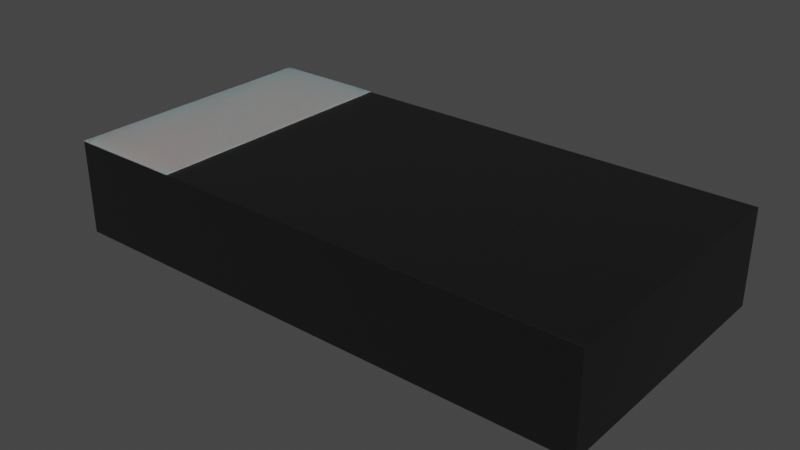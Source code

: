 # Source: D_SOD-964.blend  (saved by Blender 4.1.23; exported with 4.5.12 LTS)
import bpy
from mathutils import Matrix  # noqa: F401  (used for matrix-valued properties, if any)

bpy.ops.wm.read_factory_settings(use_empty=True)
scene = bpy.context.scene
scene.name = 'Scene'

# ---- collections
col_collection = bpy.data.collections.new('Collection'); scene.collection.children.link(col_collection)

# ---- materials (node trees are filled in below, after node groups)
mat_white_markings = bpy.data.materials.new('white_markings')
mat_white_markings.use_transparent_shadow = False
mat_white_markings.preview_render_type = 'FLAT'
mat_plastic_chip = bpy.data.materials.new('plastic_chip')
mat_plastic_chip.use_transparent_shadow = False
mat_plastic_chip.preview_render_type = 'CUBE'
mat_metal_pins = bpy.data.materials.new('metal_pins')
mat_metal_pins.use_transparent_shadow = False
mat_metal_pins.preview_render_type = 'CUBE'

# ---- material node trees
mat_white_markings.use_nodes = True; mat_white_markings.node_tree.nodes.clear()
_N = mat_white_markings.node_tree.nodes; _L = mat_white_markings.node_tree.links
n0 = _N.new('ShaderNodeOutputMaterial'); n0.name = 'Material Output'; n0.location = (300, 300)
n1 = _N.new('ShaderNodeBsdfPrincipled'); n1.name = 'Principled BSDF'; n1.location = (-34, 272)
n1.distribution = 'GGX'
n1.subsurface_method = 'BURLEY'
n1.inputs[1].default_value = 0.02
n1.inputs[2].default_value = 0.4636
n1.inputs[3].default_value = 1.4
n1.inputs[8].default_value = 1.0
n1.inputs[10].default_value = 0.3682
n1.inputs[13].default_value = 0.6591
n1.inputs[18].default_value = 0.2318
n1.inputs[20].default_value = 0.6709
n1.inputs[24].default_value = 0.1191
n1.inputs[27].default_value = (0.0, 0.0, 0.0, 1.0)
n1.inputs[28].default_value = 1.0
n2 = _N.new('ShaderNodeMapping'); n2.name = 'Mapping'; n2.location = (-1010, 265)
n2.inputs[3].default_value = (3.0, 1.0, 1.0)
n3 = _N.new('ShaderNodeTexCoord'); n3.name = 'Texture Coordinate'; n3.location = (-1250, 180)
n4 = _N.new('ShaderNodeBump'); n4.name = 'Bump'; n4.location = (-376, -99)
n4.inputs[0].default_value = 0.05
n4.inputs[1].default_value = 1.0
n4.inputs[2].default_value = 1.0
n5 = _N.new('ShaderNodeTexNoise'); n5.name = 'Noise Texture'; n5.location = (-662, 176)
n5.inputs[2].default_value = 88.0
n5.inputs[3].default_value = 10.8
n5.inputs[4].default_value = 0.9167
n5.inputs[8].default_value = 1.6
n6 = _N.new('ShaderNodeValToRGB'); n6.name = 'ColorRamp'; n6.location = (-354, 186)
while len(n6.color_ramp.elements) > 1: n6.color_ramp.elements.remove(n6.color_ramp.elements[-1])
n6.color_ramp.elements[0].position = 0.0; n6.color_ramp.elements[0].color = (0.2596, 0.2596, 0.2596, 1.0)
_e = n6.color_ramp.elements.new(1.0); _e.color = (0.6303, 0.6303, 0.6303, 1.0)
n7 = _N.new('ShaderNodeMix'); n7.name = 'Mix'; n7.location = (-204, 152)
n7.data_type = 'RGBA'
n7.inputs[0].default_value = 0.3682
n7.inputs[7].default_value = (0.2525, 0.2525, 0.2525, 1.0)
_L.new(n5.outputs[0], n6.inputs[0])
_L.new(n1.outputs[0], n0.inputs[0])
_L.new(n3.outputs[2], n2.inputs[0])
_L.new(n2.outputs[0], n5.inputs[0])
_L.new(n5.outputs[0], n4.inputs[3])
_L.new(n4.outputs[0], n1.inputs[5])
_L.new(n6.outputs[0], n7.inputs[6])
_L.new(n7.outputs[2], n1.inputs[0])
n0.is_active_output = True
mat_plastic_chip.use_nodes = True; mat_plastic_chip.node_tree.nodes.clear()
_N = mat_plastic_chip.node_tree.nodes; _L = mat_plastic_chip.node_tree.links
n0 = _N.new('ShaderNodeBsdfPrincipled'); n0.name = 'Principled BSDF'; n0.location = (10, 300)
n0.distribution = 'GGX'
n0.subsurface_method = 'BURLEY'
n0.inputs[0].default_value = (0.009312, 0.009312, 0.009312, 1.0)
n0.inputs[1].default_value = 0.1372
n0.inputs[2].default_value = 0.3706
n0.inputs[3].default_value = 1.45
n0.inputs[27].default_value = (0.0, 0.0, 0.0, 1.0)
n0.inputs[28].default_value = 1.0
n1 = _N.new('ShaderNodeOutputMaterial'); n1.name = 'Material Output'; n1.location = (300, 300)
n2 = _N.new('ShaderNodeTexNoise'); n2.name = 'Noise Texture'; n2.location = (-893, 54)
n2.inputs[2].default_value = 200.0
n2.inputs[3].default_value = 3.6
n2.inputs[4].default_value = 0.8375
n3 = _N.new('ShaderNodeBump'); n3.name = 'Bump'; n3.location = (-604, -53)
n3.inputs[0].default_value = 0.08
n3.inputs[1].default_value = 1.0
n3.inputs[2].default_value = 1.0
_L.new(n0.outputs[0], n1.inputs[0])
_L.new(n2.outputs[0], n3.inputs[3])
_L.new(n3.outputs[0], n0.inputs[5])
n1.is_active_output = True
mat_metal_pins.use_nodes = True; mat_metal_pins.node_tree.nodes.clear()
_N = mat_metal_pins.node_tree.nodes; _L = mat_metal_pins.node_tree.links
n0 = _N.new('ShaderNodeMapping'); n0.name = 'Mapping'; n0.location = (-1447, -91)
n0.inputs[3].default_value = (4.8, 1.2, 1.1)
n1 = _N.new('ShaderNodeBsdfPrincipled'); n1.name = 'Principled BSDF'; n1.location = (-560, 254)
n1.distribution = 'GGX'
n1.subsurface_method = 'BURLEY'
n1.inputs[1].default_value = 0.7818
n1.inputs[2].default_value = 0.2886
n1.inputs[3].default_value = 1.45
n1.inputs[13].default_value = 0.0
n1.inputs[27].default_value = (0.0, 0.0, 0.0, 1.0)
n1.inputs[28].default_value = 1.0
n2 = _N.new('ShaderNodeOutputMaterial'); n2.name = 'Material Output.002'; n2.location = (-205, 253)
n2.width = 213
n3 = _N.new('ShaderNodeTexNoise'); n3.name = 'Noise Texture.002'; n3.location = (-1228, -73)
n3.inputs[2].default_value = 0.1
n3.inputs[3].default_value = 7.0
n3.inputs[4].default_value = 0.6
n3.inputs[8].default_value = 0.4
n4 = _N.new('ShaderNodeTexCoord'); n4.name = 'Texture Coordinate'; n4.location = (-1636, -116)
n5 = _N.new('ShaderNodeMix'); n5.name = 'Mix.001'; n5.location = (-921, 45)
n5.data_type = 'RGBA'
n5.inputs[6].default_value = (0.9398, 0.9547, 1.0, 1.0)
n5.inputs[7].default_value = (0.13, 0.1259, 0.1359, 1.0)
n6 = _N.new('ShaderNodeBump'); n6.name = 'Bump.001'; n6.location = (-1001, -227)
n6.inputs[0].default_value = 0.05
n6.inputs[1].default_value = 0.01
n6.inputs[2].default_value = 1.0
_L.new(n1.outputs[0], n2.inputs[0])
_L.new(n3.outputs[0], n6.inputs[3])
_L.new(n0.outputs[0], n3.inputs[0])
_L.new(n3.outputs[0], n5.inputs[0])
_L.new(n4.outputs[3], n0.inputs[0])
_L.new(n5.outputs[2], n1.inputs[0])
_L.new(n6.outputs[0], n1.inputs[5])
n2.is_active_output = True

# ---- world
world_world = bpy.data.worlds.new('World'); scene.world = world_world
world_world.use_nodes = True; world_world.node_tree.nodes.clear()
_N = world_world.node_tree.nodes; _L = world_world.node_tree.links
n0 = _N.new('ShaderNodeOutputWorld'); n0.name = 'World Output'; n0.location = (300, 300)
n1 = _N.new('ShaderNodeBackground'); n1.name = 'Background'; n1.location = (10, 300)
n1.inputs[0].default_value = (0.05088, 0.05088, 0.05088, 1.0)
_L.new(n1.outputs[0], n0.inputs[0])
n0.is_active_output = True
world_world.color = (0.05088, 0.05088, 0.05088)
world_world.use_sun_shadow = False
world_world.sun_shadow_jitter_overblur = 0.0

# ---- meshes
me_shape_9_indexedfaceset = bpy.data.meshes.new('SHAPE_9_IndexedFaceSet')
me_shape_9_indexedfaceset.from_pydata([(-0.8, -0.4, 0.31), (-0.8, 0.4, 0.03), (-0.8, -0.4, 0.03), (0.8, -0.4, 0.03), (0.8, 0.4, 0.03), (0.8, -0.4, 0.31), (0.8, 0.4, 0.31), (-0.8, 0.4, 0.31), (0.18, 0.225, 0.03), (0.18, -0.225, 0.03), (-0.4, -0.35, 0.03), (0.18, -0.225, -9.835e-09), (-0.4, -0.35, -1.53e-08), (-0.4, 0.35, 0.03), (-0.75, 0.35, 1.53e-08), (-0.4, 0.35, 1.53e-08), (-0.75, 0.35, 0.03), (-0.75, -0.35, -1.53e-08), (-0.75, -0.35, 0.03), (0.18, 0.225, 9.835e-09), (0.45, 0.35, 0.03), (0.45, -0.35, 0.03), (0.75, -0.35, 0.03), (0.75, -0.35, -1.53e-08), (0.45, -0.35, -1.53e-08), (0.75, 0.35, 0.03), (0.75, 0.35, 1.53e-08), (0.45, 0.35, 1.53e-08), (-0.8, -0.4, 0.31), (-0.8, -0.4, 0.3125), (-0.45, -0.4, 0.31), (-0.45, -0.4, 0.3125), (-0.8, 0.4, 0.3125), (-0.45, 0.4, 0.3125), (-0.45, 0.4, 0.31), (-0.8, 0.4, 0.31)], [], [(5, 3, 4, 6), (11, 9, 10, 12), (7, 0, 5, 6), (16, 18, 10, 13), (9, 8, 13, 10), (2, 3, 5, 0), (28, 29, 32, 35), (4, 3, 2, 1), (8, 9, 11, 19), (15, 19, 11, 12), (17, 18, 16, 14), (15, 13, 8, 19), (14, 16, 13, 15), (12, 10, 18, 17), (2, 0, 7, 1), (14, 15, 12, 17), (22, 25, 20, 21), (23, 22, 21, 24), (26, 25, 22, 23), (27, 20, 25, 26), (27, 24, 21, 20), (23, 24, 27, 26), (34, 35, 32, 33), (28, 30, 31, 29), (29, 31, 33, 32), (1, 7, 6, 4), (31, 30, 34, 33), (34, 30, 28, 35)])
me_shape_9_indexedfaceset.polygons.foreach_set('use_smooth', [True] * 28)
me_shape_9_indexedfaceset.polygons.foreach_set('material_index', [1, 2, 1, 2, 2, 1, 0, 1, 2, 2, 2, 2, 2, 2, 1, 2, 2, 2, 2, 2, 2, 2, 0, 0, 0, 1, 0, 0])
_k = set([(0, 2), (0, 5), (0, 7), (1, 2), (1, 4), (1, 7), (2, 3), (3, 4), (3, 5), (4, 6), (5, 6), (6, 7), (8, 9), (8, 13), (8, 19), (9, 10), (9, 11), (10, 12), (10, 18), (11, 12), (11, 19), (12, 17), (13, 15), (13, 16), (14, 15), (14, 16), (14, 17), (15, 19), (16, 18), (17, 18), (20, 21), (20, 25), (20, 27), (21, 22), (21, 24), (22, 23), (22, 25), (23, 24), (23, 26), (24, 27), (25, 26), (26, 27), (28, 29), (28, 30), (28, 35), (29, 31), (29, 32), (30, 31), (30, 34), (31, 33), (32, 33), (32, 35), (33, 34), (34, 35)])
me_shape_9_indexedfaceset.attributes.new('sharp_edge', 'BOOLEAN', 'EDGE').data.foreach_set('value', [ (min(e.vertices), max(e.vertices)) in _k for e in me_shape_9_indexedfaceset.edges])
_uv = me_shape_9_indexedfaceset.uv_layers.new(name='UVMap')
_uv.uv.foreach_set('vector', [0.6239, 0.75, 0.4489, 0.75, 0.4489, 0.25, 0.6239, 0.25, 0.6897, 0.4302, 0.6897, 0.4489, 0.3272, 0.4489, 0.3272, 0.4302, 0.07723, 0.25, 0.07723, 0.75, 1.077, 0.75, 1.077, 0.25, 0.1085, 0.2812, 0.1085, 0.7188, 0.3272, 0.7188, 0.3272, 0.2812, 0.6897, 0.6406, 0.6897, 0.3594, 0.3272, 0.2812, 0.3272, 0.7188, 0.07723, 0.4489, 1.077, 0.4489, 1.077, 0.6239, 0.07723, 0.6239, 0.6239, 0.75, 0.6255, 0.75, 0.6255, 0.25, 0.6239, 0.25, 1.077, 0.25, 1.077, 0.75, 0.07723, 0.75, 0.07723, 0.25, 0.4489, 0.3594, 0.4489, 0.6406, 0.4302, 0.6406, 0.4302, 0.3594, 0.3272, 0.2812, 0.6897, 0.3594, 0.6897, 0.6406, 0.3272, 0.7188, 0.4302, 0.7188, 0.4489, 0.7188, 0.4489, 0.2812, 0.4302, 0.2812, 0.3272, 0.4302, 0.3272, 0.4489, 0.6897, 0.4489, 0.6897, 0.4302, 0.1085, 0.4302, 0.1085, 0.4489, 0.3272, 0.4489, 0.3272, 0.4302, 0.3272, 0.4302, 0.3272, 0.4489, 0.1085, 0.4489, 0.1085, 0.4302, 0.4489, 0.75, 0.6239, 0.75, 0.6239, 0.25, 0.4489, 0.25, 0.1085, 0.2812, 0.3272, 0.2812, 0.3272, 0.7188, 0.1085, 0.7188, 1.046, 0.7188, 1.046, 0.2812, 0.8585, 0.2812, 0.8585, 0.7188, 1.046, 0.4302, 1.046, 0.4489, 0.8585, 0.4489, 0.8585, 0.4302, 0.4302, 0.2812, 0.4489, 0.2812, 0.4489, 0.7188, 0.4302, 0.7188, 0.8585, 0.4302, 0.8585, 0.4489, 1.046, 0.4489, 1.046, 0.4302, 0.4302, 0.2812, 0.4302, 0.7188, 0.4489, 0.7188, 0.4489, 0.2812, 1.046, 0.7188, 0.8585, 0.7188, 0.8585, 0.2812, 1.046, 0.2812, 0.296, 0.6239, 0.07723, 0.6239, 0.07723, 0.6255, 0.296, 0.6255, 0.07723, 0.6239, 0.296, 0.6239, 0.296, 0.6255, 0.07723, 0.6255, 0.07723, 0.75, 0.296, 0.75, 0.296, 0.25, 0.07723, 0.25, 0.07723, 0.4489, 0.07723, 0.6239, 1.077, 0.6239, 1.077, 0.4489, 0.6255, 0.75, 0.6239, 0.75, 0.6239, 0.25, 0.6255, 0.25, 0.296, 0.25, 0.296, 0.75, 0.07723, 0.75, 0.07723, 0.25])
me_shape_9_indexedfaceset.materials.append(mat_white_markings)
me_shape_9_indexedfaceset.materials.append(mat_plastic_chip)
me_shape_9_indexedfaceset.materials.append(mat_metal_pins)
me_shape_9_indexedfaceset.update()
me_shape_9_indexedfaceset.normals_split_custom_set([tuple(v) for v in zip(*[iter([1.0, 6.652e-08, 0.0, 1.0, 6.652e-08, 0.0, 1.0, 6.652e-08, 0.0, 1.0, 6.652e-08, 0.0, 0.2107, -0.9776, 0.0, 0.2107, -0.9776, 0.0, 0.2107, -0.9776, 0.0, 0.2107, -0.9776, 0.0, 0.0, -7.451e-08, 1.0, 0.0, -7.451e-08, 1.0, 0.0, -7.451e-08, 1.0, 0.0, -7.451e-08, 1.0, 0.0, -4.257e-08, 1.0, 0.0, -4.257e-08, 1.0, 0.0, -4.236e-08, 1.0, 0.0, -4.236e-08, 1.0, 0.0, -4.211e-08, 1.0, 0.0, -4.211e-08, 1.0, 0.0, -4.236e-08, 1.0, 0.0, -4.236e-08, 1.0, 0.0, -1.0, 0.0, 0.0, -1.0, 0.0, 0.0, -1.0, 0.0, 0.0, -1.0, 0.0, -1.0, 0.0, 0.0, -1.0, 0.0, 0.0, -1.0, 0.0, 0.0, -1.0, 0.0, 0.0, 0.0, 4.191e-08, -1.0, 0.0, 4.191e-08, -1.0, 0.0, 4.191e-08, -1.0, 0.0, 4.191e-08, -1.0, 1.0, -2.081e-08, 0.0, 1.0, -2.081e-08, 0.0, 1.0, -2.081e-08, 0.0, 1.0, -2.081e-08, 0.0, 0.0, 4.371e-08, -1.0, 0.0, 4.371e-08, -1.0, 0.0, 4.371e-08, -1.0, 0.0, 4.371e-08, -1.0, -1.0, 0.0, 0.0, -1.0, 0.0, 0.0, -1.0, 0.0, 0.0, -1.0, 0.0, 0.0, 0.2107, 0.9776, 0.0, 0.2107, 0.9776, 0.0, 0.2107, 0.9776, 0.0, 0.2107, 0.9776, 0.0, 0.0, 1.0, 0.0, 0.0, 1.0, 0.0, 0.0, 1.0, 0.0, 0.0, 1.0, 0.0, 0.0, -1.0, 0.0, 0.0, -1.0, 0.0, 0.0, -1.0, 0.0, 0.0, -1.0, 0.0, -1.0, 6.652e-08, -2.129e-07, -1.0, 6.652e-08, -2.129e-07, -1.0, 6.652e-08, -2.129e-07, -1.0, 6.652e-08, -2.129e-07, 0.0, 4.371e-08, -1.0, 0.0, 4.371e-08, -1.0, 0.0, 4.371e-08, -1.0, 0.0, 4.371e-08, -1.0, 0.0, -4.257e-08, 1.0, 0.0, -4.257e-08, 1.0, 0.0, -4.257e-08, 1.0, 0.0, -4.257e-08, 1.0, 0.0, -1.0, 0.0, 0.0, -1.0, 0.0, 0.0, -1.0, 0.0, 0.0, -1.0, 0.0, 1.0, 0.0, 0.0, 1.0, 0.0, 0.0, 1.0, 0.0, 0.0, 1.0, 0.0, 0.0, 0.0, 1.0, 0.0, 0.0, 1.0, 0.0, 0.0, 1.0, 0.0, 0.0, 1.0, 0.0, -1.0, 2.661e-08, 0.0, -1.0, 2.661e-08, 0.0, -1.0, 2.661e-08, 0.0, -1.0, 2.661e-08, 0.0, 0.0, 4.371e-08, -1.0, 0.0, 4.371e-08, -1.0, 0.0, 4.371e-08, -1.0, 0.0, 4.371e-08, -1.0, 0.0, 1.0, 0.0, 0.0, 1.0, 0.0, 0.0, 1.0, 0.0, 0.0, 1.0, 0.0, 0.0, -1.0, 0.0, 0.0, -1.0, 0.0, 0.0, -1.0, 0.0, 0.0, -1.0, 0.0, 0.0, -7.451e-08, 1.0, 0.0, -7.451e-08, 1.0, 0.0, -7.451e-08, 1.0, 0.0, -7.451e-08, 1.0, 0.0, 1.0, 0.0, 0.0, 1.0, 0.0, 0.0, 1.0, 0.0, 0.0, 1.0, 0.0, 1.0, 0.0, 0.0, 1.0, 0.0, 0.0, 1.0, 0.0, 0.0, 1.0, 0.0, 0.0, 0.0, 7.451e-08, -1.0, 0.0, 7.451e-08, -1.0, 0.0, 7.451e-08, -1.0, 0.0, 7.451e-08, -1.0])] * 3)])

# ---- objects
ob_shape_9_indexedfaceset = bpy.data.objects.new('SHAPE_9_IndexedFaceSet', me_shape_9_indexedfaceset)

# ---- transforms, parenting, visibility, modifiers, constraints
ob_shape_9_indexedfaceset.location = (0.0, 0.0, 0.0)
_m = ob_shape_9_indexedfaceset.modifiers.new('Bevel', 'BEVEL')
_m.width = 0.01
_m.width_pct = 0.01
_m.segments = 4

# ---- collection membership
col_collection.objects.link(ob_shape_9_indexedfaceset)

# ---- scene / render settings (as saved in the file)
scene.frame_start = 1; scene.frame_end = 250; scene.frame_set(1)
scene.render.engine = 'BLENDER_EEVEE_NEXT'
scene.cycles.sampling_pattern = 'TABULATED_SOBOL'
scene.cycles.use_light_tree = False
scene.eevee.ray_tracing_options.trace_max_roughness = 0.0
scene.view_settings.view_transform = 'Filmic'
bpy.context.view_layer.update()

# ---- added for rendering (the .blend has no active camera and no usable light): camera, sun
cam_auto = bpy.data.cameras.new('AutoCamera')
cam_auto.lens = 50.0
cam_auto.sensor_width = 36.0
cam_auto.clip_end = 1000.0
ob_auto_camera = bpy.data.objects.new('AutoCamera', cam_auto)
scene.collection.objects.link(ob_auto_camera)
ob_auto_camera.location = (1.68016, -2.01619, 1.50038)
ob_auto_camera.rotation_euler = (1.09748, -7.21219e-08, 0.694738)
scene.camera = ob_auto_camera
light_auto_sun = bpy.data.lights.new('AutoSun', 'SUN')
light_auto_sun.energy = 3.0
light_auto_sun.angle = 0.0523599
ob_auto_sun = bpy.data.objects.new('AutoSun', light_auto_sun)
scene.collection.objects.link(ob_auto_sun)
ob_auto_sun.rotation_euler = (0.872665, 0.174533, 0.523599)
bpy.context.view_layer.update()
